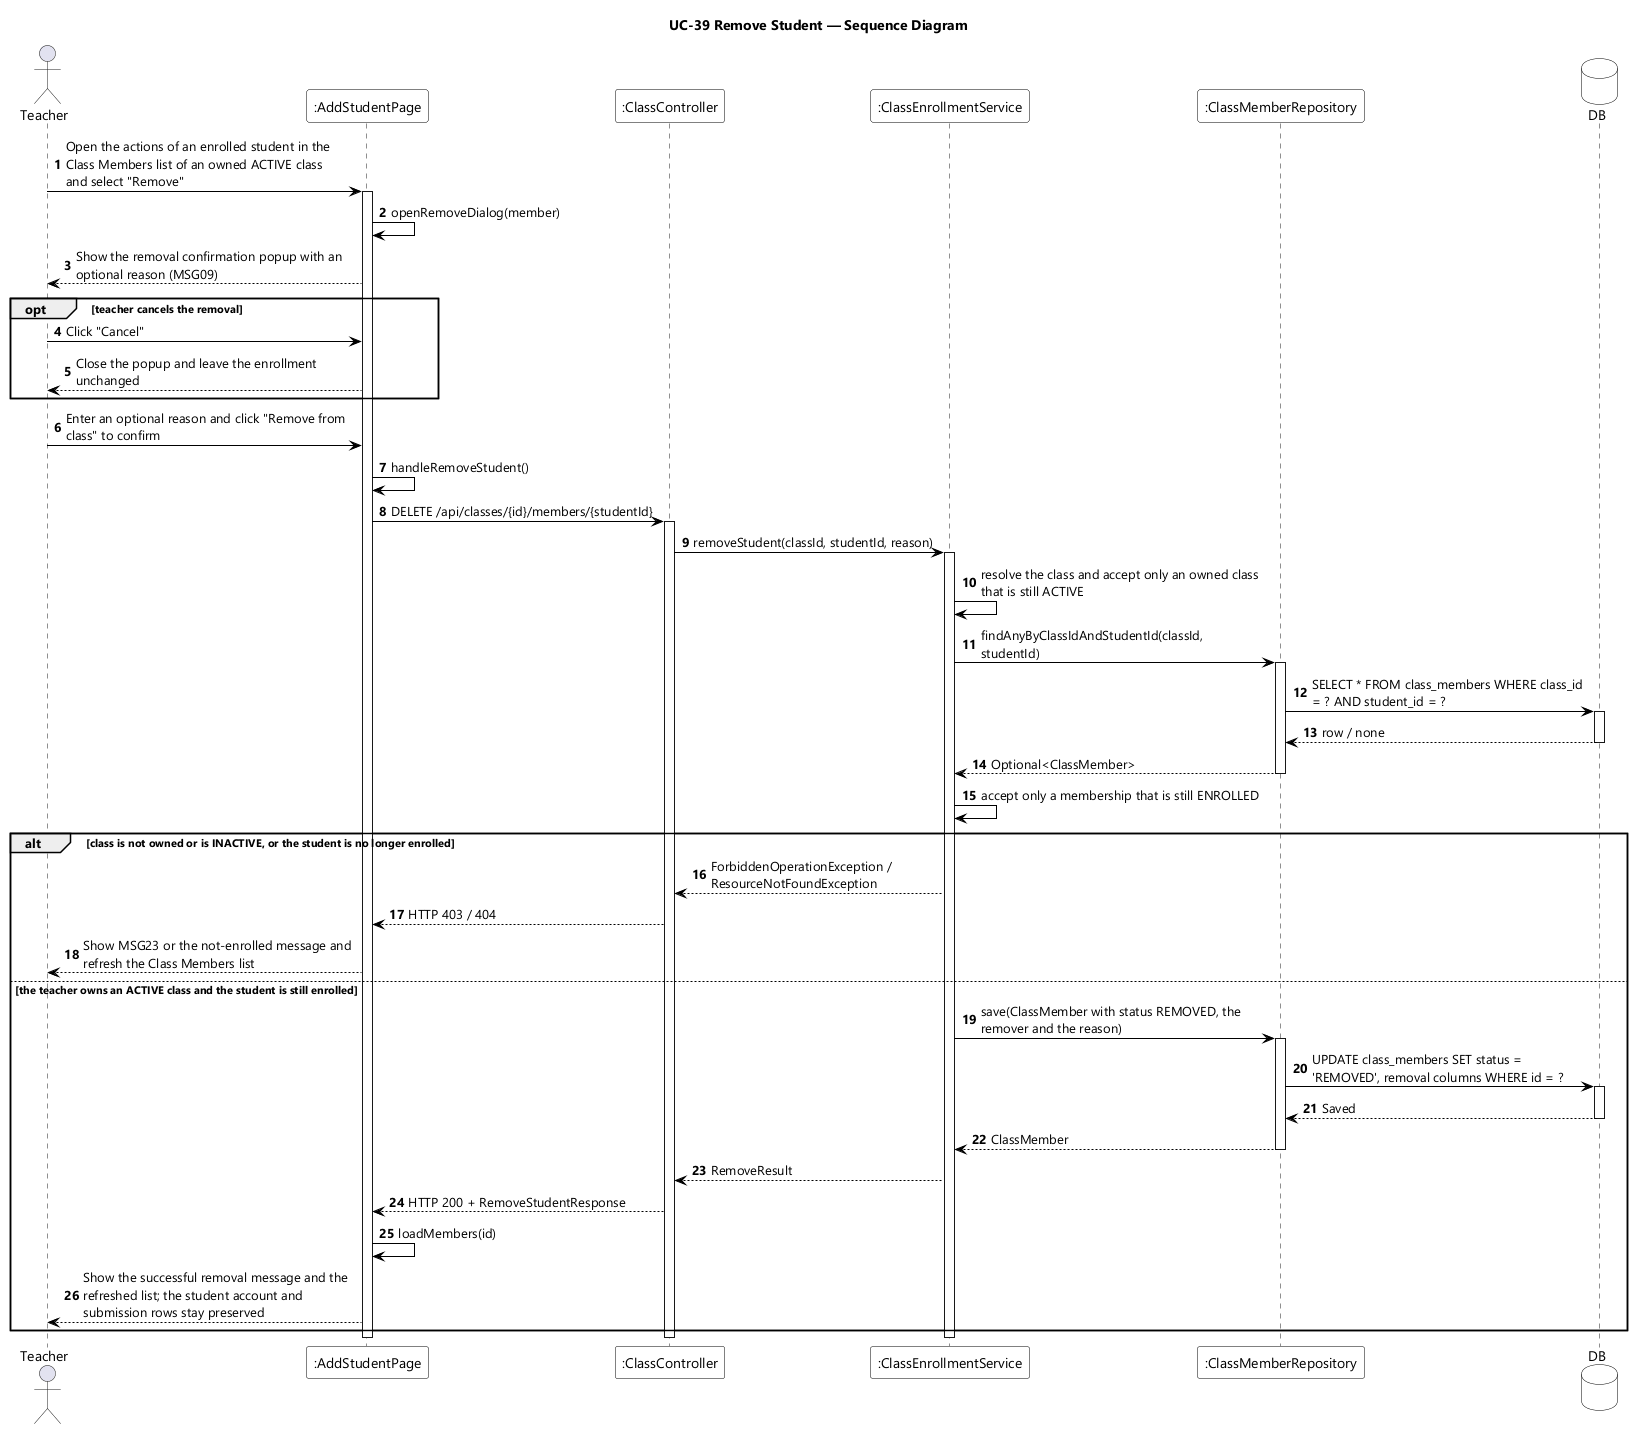

The diagram above was rendered by PlantUML. Its source (embedded in the PNG):
@startuml UC-39 Remove Student - Sequence Diagram
skinparamlocked dpi 96
skinparam defaultFontName "Segoe UI"
skinparam shadowing false
skinparam ParticipantBackgroundColor #FFFFFF
skinparam ParticipantBorderColor #000000
skinparam DatabaseBackgroundColor #FFFFFF
skinparam DatabaseBorderColor #000000
skinparam ArrowColor #000000
skinparam sequenceMessageAlign left
skinparam maxMessageSize 280
title UC-39 Remove Student — Sequence Diagram

actor Teacher
participant ":AddStudentPage" as UI
participant ":ClassController" as CTL
participant ":ClassEnrollmentService" as SVC
participant ":ClassMemberRepository" as MEM
database DB

autonumber
Teacher -> UI : Open the actions of an enrolled student in the Class Members list of an owned ACTIVE class and select "Remove"
activate UI
UI -> UI : openRemoveDialog(member)
UI --> Teacher : Show the removal confirmation popup with an optional reason (MSG09)

opt teacher cancels the removal
  Teacher -> UI : Click "Cancel"
  UI --> Teacher : Close the popup and leave the enrollment unchanged
end

Teacher -> UI : Enter an optional reason and click "Remove from class" to confirm
UI -> UI : handleRemoveStudent()
UI -> CTL : DELETE /api/classes/{id}/members/{studentId}
activate CTL
CTL -> SVC : removeStudent(classId, studentId, reason)
activate SVC
SVC -> SVC : resolve the class and accept only an owned class that is still ACTIVE
SVC -> MEM : findAnyByClassIdAndStudentId(classId, studentId)
activate MEM
MEM -> DB : SELECT * FROM class_members WHERE class_id = ? AND student_id = ?
activate DB
DB --> MEM : row / none
deactivate DB
MEM --> SVC : Optional<ClassMember>
deactivate MEM
SVC -> SVC : accept only a membership that is still ENROLLED

alt class is not owned or is INACTIVE, or the student is no longer enrolled
  SVC --> CTL : ForbiddenOperationException / ResourceNotFoundException
  CTL --> UI : HTTP 403 / 404
  UI --> Teacher : Show MSG23 or the not-enrolled message and refresh the Class Members list

else the teacher owns an ACTIVE class and the student is still enrolled
  SVC -> MEM : save(ClassMember with status REMOVED, the remover and the reason)
  activate MEM
  MEM -> DB : UPDATE class_members SET status = 'REMOVED', removal columns WHERE id = ?
  activate DB
  DB --> MEM : Saved
  deactivate DB
  MEM --> SVC : ClassMember
  deactivate MEM
  SVC --> CTL : RemoveResult
  CTL --> UI : HTTP 200 + RemoveStudentResponse
  UI -> UI : loadMembers(id)
  UI --> Teacher : Show the successful removal message and the refreshed list; the student account and submission rows stay preserved
end
deactivate SVC
deactivate CTL
deactivate UI
@enduml